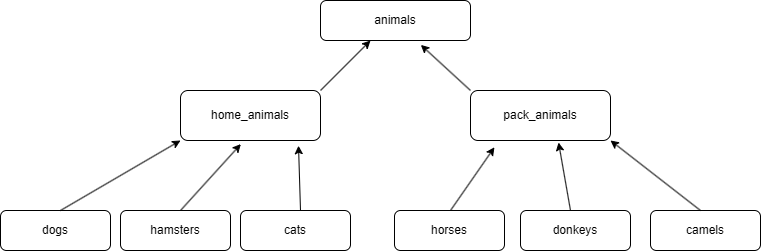

The diagram above was exported from draw.io. Its source (the exported page's mxGraphModel, read from the mxfile embedded in the PNG):
<mxGraphModel dx="1050" dy="530" grid="1" gridSize="10" guides="1" tooltips="1" connect="1" arrows="1" fold="1" page="1" pageScale="1" pageWidth="827" pageHeight="1169" math="0" shadow="0">
  <root>
    <mxCell id="WIyWlLk6GJQsqaUBKTNV-0" />
    <mxCell id="WIyWlLk6GJQsqaUBKTNV-1" parent="WIyWlLk6GJQsqaUBKTNV-0" />
    <mxCell id="Yp7jS0vGDIyLaHedqC3N-0" value="animals" style="rounded=1;whiteSpace=wrap;html=1;" vertex="1" parent="WIyWlLk6GJQsqaUBKTNV-1">
      <mxGeometry x="340" y="40" width="150" height="40" as="geometry" />
    </mxCell>
    <mxCell id="Yp7jS0vGDIyLaHedqC3N-1" value="home_animals" style="rounded=1;whiteSpace=wrap;html=1;" vertex="1" parent="WIyWlLk6GJQsqaUBKTNV-1">
      <mxGeometry x="200" y="130" width="140" height="50" as="geometry" />
    </mxCell>
    <mxCell id="Yp7jS0vGDIyLaHedqC3N-2" value="pack_animals" style="rounded=1;whiteSpace=wrap;html=1;" vertex="1" parent="WIyWlLk6GJQsqaUBKTNV-1">
      <mxGeometry x="490" y="130" width="140" height="50" as="geometry" />
    </mxCell>
    <mxCell id="Yp7jS0vGDIyLaHedqC3N-3" value="" style="endArrow=classic;html=1;rounded=0;entryX=0.669;entryY=1.11;entryDx=0;entryDy=0;entryPerimeter=0;" edge="1" parent="WIyWlLk6GJQsqaUBKTNV-1" target="Yp7jS0vGDIyLaHedqC3N-0">
      <mxGeometry width="50" height="50" relative="1" as="geometry">
        <mxPoint x="490" y="130" as="sourcePoint" />
        <mxPoint x="540" y="80" as="targetPoint" />
      </mxGeometry>
    </mxCell>
    <mxCell id="Yp7jS0vGDIyLaHedqC3N-4" value="" style="endArrow=classic;html=1;rounded=0;" edge="1" parent="WIyWlLk6GJQsqaUBKTNV-1">
      <mxGeometry width="50" height="50" relative="1" as="geometry">
        <mxPoint x="340" y="130" as="sourcePoint" />
        <mxPoint x="390" y="80" as="targetPoint" />
      </mxGeometry>
    </mxCell>
    <mxCell id="Yp7jS0vGDIyLaHedqC3N-5" value="dogs" style="rounded=1;whiteSpace=wrap;html=1;" vertex="1" parent="WIyWlLk6GJQsqaUBKTNV-1">
      <mxGeometry x="20" y="250" width="110" height="40" as="geometry" />
    </mxCell>
    <mxCell id="Yp7jS0vGDIyLaHedqC3N-6" value="hamsters" style="rounded=1;whiteSpace=wrap;html=1;" vertex="1" parent="WIyWlLk6GJQsqaUBKTNV-1">
      <mxGeometry x="140" y="250" width="110" height="40" as="geometry" />
    </mxCell>
    <mxCell id="Yp7jS0vGDIyLaHedqC3N-8" value="cats" style="rounded=1;whiteSpace=wrap;html=1;" vertex="1" parent="WIyWlLk6GJQsqaUBKTNV-1">
      <mxGeometry x="260" y="250" width="110" height="40" as="geometry" />
    </mxCell>
    <mxCell id="Yp7jS0vGDIyLaHedqC3N-9" value="horses" style="rounded=1;whiteSpace=wrap;html=1;" vertex="1" parent="WIyWlLk6GJQsqaUBKTNV-1">
      <mxGeometry x="414" y="250" width="110" height="40" as="geometry" />
    </mxCell>
    <mxCell id="Yp7jS0vGDIyLaHedqC3N-10" value="donkeys" style="rounded=1;whiteSpace=wrap;html=1;" vertex="1" parent="WIyWlLk6GJQsqaUBKTNV-1">
      <mxGeometry x="540" y="250" width="110" height="40" as="geometry" />
    </mxCell>
    <mxCell id="Yp7jS0vGDIyLaHedqC3N-11" value="camels" style="rounded=1;whiteSpace=wrap;html=1;" vertex="1" parent="WIyWlLk6GJQsqaUBKTNV-1">
      <mxGeometry x="670" y="250" width="110" height="40" as="geometry" />
    </mxCell>
    <mxCell id="Yp7jS0vGDIyLaHedqC3N-12" value="" style="endArrow=classic;html=1;rounded=0;entryX=1;entryY=1;entryDx=0;entryDy=0;" edge="1" parent="WIyWlLk6GJQsqaUBKTNV-1" target="Yp7jS0vGDIyLaHedqC3N-2">
      <mxGeometry width="50" height="50" relative="1" as="geometry">
        <mxPoint x="720" y="250" as="sourcePoint" />
        <mxPoint x="770" y="200" as="targetPoint" />
      </mxGeometry>
    </mxCell>
    <mxCell id="Yp7jS0vGDIyLaHedqC3N-13" value="" style="endArrow=classic;html=1;rounded=0;entryX=0.629;entryY=1.04;entryDx=0;entryDy=0;entryPerimeter=0;" edge="1" parent="WIyWlLk6GJQsqaUBKTNV-1" target="Yp7jS0vGDIyLaHedqC3N-2">
      <mxGeometry width="50" height="50" relative="1" as="geometry">
        <mxPoint x="590" y="250" as="sourcePoint" />
        <mxPoint x="640" y="200" as="targetPoint" />
      </mxGeometry>
    </mxCell>
    <mxCell id="Yp7jS0vGDIyLaHedqC3N-14" value="" style="endArrow=classic;html=1;rounded=0;entryX=0.171;entryY=1.136;entryDx=0;entryDy=0;entryPerimeter=0;" edge="1" parent="WIyWlLk6GJQsqaUBKTNV-1" target="Yp7jS0vGDIyLaHedqC3N-2">
      <mxGeometry width="50" height="50" relative="1" as="geometry">
        <mxPoint x="470" y="250" as="sourcePoint" />
        <mxPoint x="520" y="200" as="targetPoint" />
      </mxGeometry>
    </mxCell>
    <mxCell id="Yp7jS0vGDIyLaHedqC3N-15" value="" style="endArrow=classic;html=1;rounded=0;entryX=0.843;entryY=1.104;entryDx=0;entryDy=0;entryPerimeter=0;" edge="1" parent="WIyWlLk6GJQsqaUBKTNV-1" target="Yp7jS0vGDIyLaHedqC3N-1">
      <mxGeometry width="50" height="50" relative="1" as="geometry">
        <mxPoint x="320" y="250" as="sourcePoint" />
        <mxPoint x="370" y="200" as="targetPoint" />
      </mxGeometry>
    </mxCell>
    <mxCell id="Yp7jS0vGDIyLaHedqC3N-16" value="" style="endArrow=classic;html=1;rounded=0;entryX=0.431;entryY=1.072;entryDx=0;entryDy=0;entryPerimeter=0;" edge="1" parent="WIyWlLk6GJQsqaUBKTNV-1" target="Yp7jS0vGDIyLaHedqC3N-1">
      <mxGeometry width="50" height="50" relative="1" as="geometry">
        <mxPoint x="200" y="250" as="sourcePoint" />
        <mxPoint x="250" y="200" as="targetPoint" />
      </mxGeometry>
    </mxCell>
    <mxCell id="Yp7jS0vGDIyLaHedqC3N-17" value="" style="endArrow=classic;html=1;rounded=0;entryX=0;entryY=1;entryDx=0;entryDy=0;" edge="1" parent="WIyWlLk6GJQsqaUBKTNV-1" target="Yp7jS0vGDIyLaHedqC3N-1">
      <mxGeometry width="50" height="50" relative="1" as="geometry">
        <mxPoint x="80" y="250" as="sourcePoint" />
        <mxPoint x="130" y="200" as="targetPoint" />
      </mxGeometry>
    </mxCell>
  </root>
</mxGraphModel>